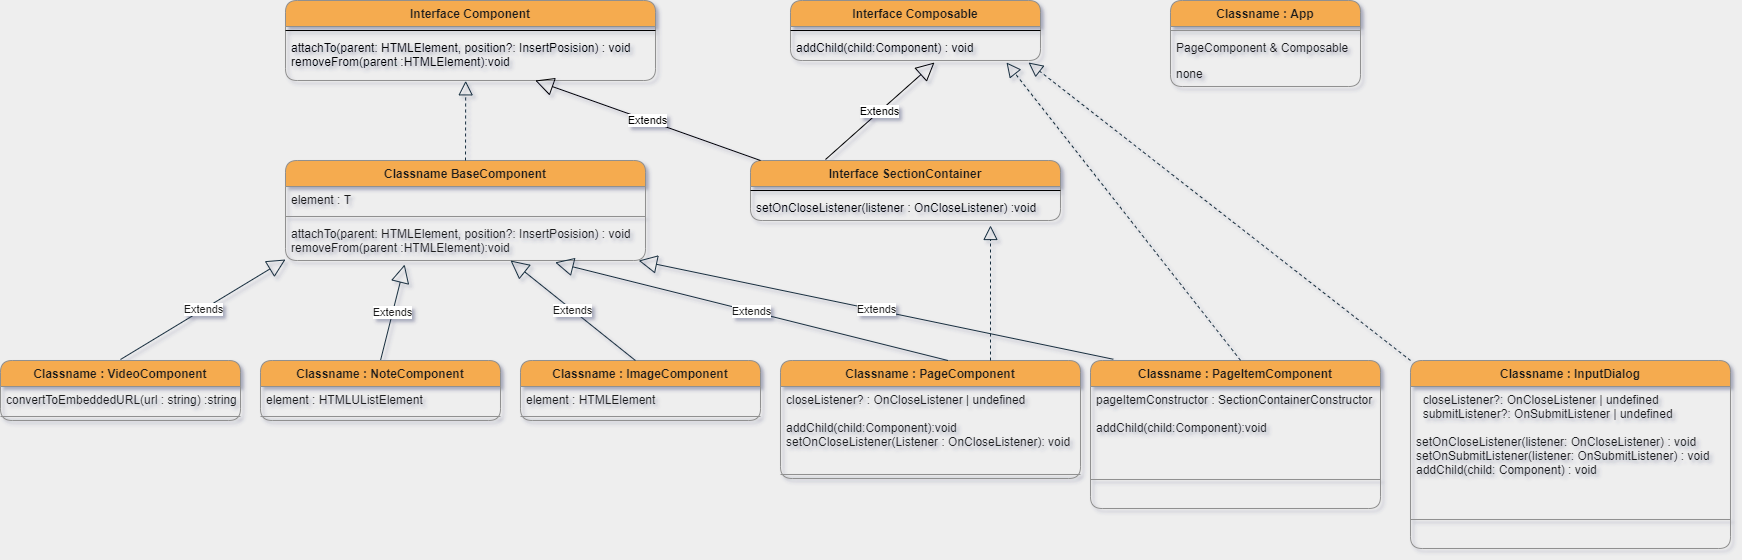

The diagram above was exported from draw.io. Its source (the exported page's mxGraphModel, read from the mxfile embedded in the PNG):
<mxGraphModel dx="2427" dy="981" grid="1" gridSize="10" guides="1" tooltips="1" connect="1" arrows="1" fold="1" page="1" pageScale="1" pageWidth="827" pageHeight="1169" background="#EEEEEE" math="0" shadow="1">
  <root>
    <mxCell id="0" />
    <mxCell id="1" parent="0" />
    <mxCell id="kt2ZJzvy34004zf3-uJq-3" value="Classname : App" style="swimlane;fontStyle=1;align=center;verticalAlign=top;childLayout=stackLayout;horizontal=1;startSize=26;horizontalStack=0;resizeParent=1;resizeParentMax=0;resizeLast=0;collapsible=1;marginBottom=0;rounded=1;strokeColor=#909090;fillColor=#F5AB50;fontColor=#1A1A1A;" parent="1" vertex="1">
      <mxGeometry x="540" y="40" width="190" height="86" as="geometry" />
    </mxCell>
    <mxCell id="kt2ZJzvy34004zf3-uJq-5" value="" style="line;strokeWidth=1;fillColor=none;align=left;verticalAlign=middle;spacingTop=-1;spacingLeft=3;spacingRight=3;rotatable=0;labelPosition=right;points=[];portConstraint=eastwest;strokeColor=#909090;fontColor=#1A1A1A;labelBackgroundColor=#EEEEEE;" parent="kt2ZJzvy34004zf3-uJq-3" vertex="1">
      <mxGeometry y="26" width="190" height="8" as="geometry" />
    </mxCell>
    <mxCell id="kt2ZJzvy34004zf3-uJq-4" value="PageComponent &amp; Composable" style="text;strokeColor=none;fillColor=none;align=left;verticalAlign=top;spacingLeft=4;spacingRight=4;overflow=hidden;rotatable=0;points=[[0,0.5],[1,0.5]];portConstraint=eastwest;fontColor=#1A1A1A;" parent="kt2ZJzvy34004zf3-uJq-3" vertex="1">
      <mxGeometry y="34" width="190" height="26" as="geometry" />
    </mxCell>
    <mxCell id="kt2ZJzvy34004zf3-uJq-6" value="none" style="text;strokeColor=none;fillColor=none;align=left;verticalAlign=top;spacingLeft=4;spacingRight=4;overflow=hidden;rotatable=0;points=[[0,0.5],[1,0.5]];portConstraint=eastwest;fontColor=#1A1A1A;" parent="kt2ZJzvy34004zf3-uJq-3" vertex="1">
      <mxGeometry y="60" width="190" height="26" as="geometry" />
    </mxCell>
    <mxCell id="kt2ZJzvy34004zf3-uJq-7" value="Classname : VideoComponent" style="swimlane;fontStyle=1;align=center;verticalAlign=top;childLayout=stackLayout;horizontal=1;startSize=26;horizontalStack=0;resizeParent=1;resizeParentMax=0;resizeLast=0;collapsible=1;marginBottom=0;rounded=1;strokeColor=#909090;fillColor=#F5AB50;fontColor=#1A1A1A;" parent="1" vertex="1">
      <mxGeometry x="-630" y="400" width="240" height="60" as="geometry" />
    </mxCell>
    <mxCell id="kt2ZJzvy34004zf3-uJq-8" value="convertToEmbeddedURL(url : string) :string" style="text;strokeColor=none;fillColor=none;align=left;verticalAlign=top;spacingLeft=4;spacingRight=4;overflow=hidden;rotatable=0;points=[[0,0.5],[1,0.5]];portConstraint=eastwest;fontColor=#1A1A1A;" parent="kt2ZJzvy34004zf3-uJq-7" vertex="1">
      <mxGeometry y="26" width="240" height="26" as="geometry" />
    </mxCell>
    <mxCell id="kt2ZJzvy34004zf3-uJq-9" value="" style="line;strokeWidth=1;fillColor=none;align=left;verticalAlign=middle;spacingTop=-1;spacingLeft=3;spacingRight=3;rotatable=0;labelPosition=right;points=[];portConstraint=eastwest;strokeColor=#909090;fontColor=#1A1A1A;labelBackgroundColor=#EEEEEE;" parent="kt2ZJzvy34004zf3-uJq-7" vertex="1">
      <mxGeometry y="52" width="240" height="8" as="geometry" />
    </mxCell>
    <mxCell id="DSmMZnyoT8cS_qyygut0-5" value="Classname : ImageComponent" style="swimlane;fontStyle=1;align=center;verticalAlign=top;childLayout=stackLayout;horizontal=1;startSize=26;horizontalStack=0;resizeParent=1;resizeParentMax=0;resizeLast=0;collapsible=1;marginBottom=0;rounded=1;strokeColor=#909090;fillColor=#F5AB50;fontColor=#1A1A1A;" parent="1" vertex="1">
      <mxGeometry x="-110" y="400" width="240" height="60" as="geometry" />
    </mxCell>
    <mxCell id="DSmMZnyoT8cS_qyygut0-6" value="element : HTMLElement" style="text;strokeColor=none;fillColor=none;align=left;verticalAlign=top;spacingLeft=4;spacingRight=4;overflow=hidden;rotatable=0;points=[[0,0.5],[1,0.5]];portConstraint=eastwest;fontColor=#1A1A1A;" parent="DSmMZnyoT8cS_qyygut0-5" vertex="1">
      <mxGeometry y="26" width="240" height="26" as="geometry" />
    </mxCell>
    <mxCell id="DSmMZnyoT8cS_qyygut0-7" value="" style="line;strokeWidth=1;fillColor=none;align=left;verticalAlign=middle;spacingTop=-1;spacingLeft=3;spacingRight=3;rotatable=0;labelPosition=right;points=[];portConstraint=eastwest;strokeColor=#909090;fontColor=#1A1A1A;labelBackgroundColor=#EEEEEE;" parent="DSmMZnyoT8cS_qyygut0-5" vertex="1">
      <mxGeometry y="52" width="240" height="8" as="geometry" />
    </mxCell>
    <mxCell id="jH6kBn1-aOrJlWc1elV9-2" value="Classname BaseComponent" style="swimlane;fontStyle=1;align=center;verticalAlign=top;childLayout=stackLayout;horizontal=1;startSize=26;horizontalStack=0;resizeParent=1;resizeParentMax=0;resizeLast=0;collapsible=1;marginBottom=0;fillColor=#F5AB50;strokeColor=#909090;fontColor=#1A1A1A;rounded=1;" parent="1" vertex="1">
      <mxGeometry x="-345" y="200" width="360" height="100" as="geometry" />
    </mxCell>
    <mxCell id="jH6kBn1-aOrJlWc1elV9-3" value="element : T" style="text;strokeColor=none;fillColor=none;align=left;verticalAlign=top;spacingLeft=4;spacingRight=4;overflow=hidden;rotatable=0;points=[[0,0.5],[1,0.5]];portConstraint=eastwest;fontColor=#1A1A1A;" parent="jH6kBn1-aOrJlWc1elV9-2" vertex="1">
      <mxGeometry y="26" width="360" height="26" as="geometry" />
    </mxCell>
    <mxCell id="jH6kBn1-aOrJlWc1elV9-4" value="" style="line;strokeWidth=1;fillColor=none;align=left;verticalAlign=middle;spacingTop=-1;spacingLeft=3;spacingRight=3;rotatable=0;labelPosition=right;points=[];portConstraint=eastwest;labelBackgroundColor=#EEEEEE;strokeColor=#909090;fontColor=#1A1A1A;" parent="jH6kBn1-aOrJlWc1elV9-2" vertex="1">
      <mxGeometry y="52" width="360" height="8" as="geometry" />
    </mxCell>
    <mxCell id="jH6kBn1-aOrJlWc1elV9-5" value="attachTo(parent: HTMLElement, position?: InsertPosision) : void&#10;removeFrom(parent :HTMLElement):void" style="text;strokeColor=none;fillColor=none;align=left;verticalAlign=top;spacingLeft=4;spacingRight=4;overflow=hidden;rotatable=0;points=[[0,0.5],[1,0.5]];portConstraint=eastwest;fontColor=#1A1A1A;" parent="jH6kBn1-aOrJlWc1elV9-2" vertex="1">
      <mxGeometry y="60" width="360" height="40" as="geometry" />
    </mxCell>
    <mxCell id="jH6kBn1-aOrJlWc1elV9-10" value="Interface Component" style="swimlane;fontStyle=1;align=center;verticalAlign=top;childLayout=stackLayout;horizontal=1;startSize=26;horizontalStack=0;resizeParent=1;resizeParentMax=0;resizeLast=0;collapsible=1;marginBottom=0;rounded=1;sketch=0;fontColor=#1A1A1A;strokeColor=#909090;fillColor=#F5AB50;" parent="1" vertex="1">
      <mxGeometry x="-345" y="40" width="370" height="80" as="geometry" />
    </mxCell>
    <mxCell id="jH6kBn1-aOrJlWc1elV9-12" value="" style="line;strokeWidth=1;fillColor=none;align=left;verticalAlign=middle;spacingTop=-1;spacingLeft=3;spacingRight=3;rotatable=0;labelPosition=right;points=[];portConstraint=eastwest;" parent="jH6kBn1-aOrJlWc1elV9-10" vertex="1">
      <mxGeometry y="26" width="370" height="8" as="geometry" />
    </mxCell>
    <mxCell id="jH6kBn1-aOrJlWc1elV9-13" value="attachTo(parent: HTMLElement, position?: InsertPosision) : void&#10;removeFrom(parent :HTMLElement):void" style="text;strokeColor=none;fillColor=none;align=left;verticalAlign=top;spacingLeft=4;spacingRight=4;overflow=hidden;rotatable=0;points=[[0,0.5],[1,0.5]];portConstraint=eastwest;" parent="jH6kBn1-aOrJlWc1elV9-10" vertex="1">
      <mxGeometry y="34" width="370" height="46" as="geometry" />
    </mxCell>
    <mxCell id="jH6kBn1-aOrJlWc1elV9-19" value="" style="endArrow=block;dashed=1;endFill=0;endSize=12;html=1;fontColor=#1A1A1A;strokeColor=#182E3E;exitX=0.5;exitY=0;exitDx=0;exitDy=0;entryX=0.487;entryY=1.007;entryDx=0;entryDy=0;entryPerimeter=0;" parent="1" source="jH6kBn1-aOrJlWc1elV9-2" target="jH6kBn1-aOrJlWc1elV9-13" edge="1">
      <mxGeometry width="160" relative="1" as="geometry">
        <mxPoint x="-435" y="200" as="sourcePoint" />
        <mxPoint x="-170.5" y="100" as="targetPoint" />
      </mxGeometry>
    </mxCell>
    <mxCell id="jH6kBn1-aOrJlWc1elV9-20" value="Extends" style="endArrow=block;endSize=16;endFill=0;html=1;fontColor=#1A1A1A;strokeColor=#182E3E;entryX=0;entryY=0.975;entryDx=0;entryDy=0;entryPerimeter=0;" parent="1" target="jH6kBn1-aOrJlWc1elV9-5" edge="1">
      <mxGeometry width="160" relative="1" as="geometry">
        <mxPoint x="-510" y="399" as="sourcePoint" />
        <mxPoint x="-310" y="290" as="targetPoint" />
      </mxGeometry>
    </mxCell>
    <mxCell id="jH6kBn1-aOrJlWc1elV9-21" value="Extends" style="endArrow=block;endSize=16;endFill=0;html=1;fontColor=#1A1A1A;strokeColor=#182E3E;entryX=0.331;entryY=1.1;entryDx=0;entryDy=0;entryPerimeter=0;exitX=0.5;exitY=0;exitDx=0;exitDy=0;" parent="1" source="973JW5aD_PqbseMbBoT0-1" target="jH6kBn1-aOrJlWc1elV9-5" edge="1">
      <mxGeometry width="160" relative="1" as="geometry">
        <mxPoint x="-110" y="400" as="sourcePoint" />
        <mxPoint x="-234.92000000000007" y="288.00199999999995" as="targetPoint" />
      </mxGeometry>
    </mxCell>
    <mxCell id="973JW5aD_PqbseMbBoT0-1" value="Classname : NoteComponent" style="swimlane;fontStyle=1;align=center;verticalAlign=top;childLayout=stackLayout;horizontal=1;startSize=26;horizontalStack=0;resizeParent=1;resizeParentMax=0;resizeLast=0;collapsible=1;marginBottom=0;rounded=1;strokeColor=#909090;fillColor=#F5AB50;fontColor=#1A1A1A;" parent="1" vertex="1">
      <mxGeometry x="-370" y="400" width="240" height="60" as="geometry" />
    </mxCell>
    <mxCell id="973JW5aD_PqbseMbBoT0-2" value="element : HTMLUListElement" style="text;strokeColor=none;fillColor=none;align=left;verticalAlign=top;spacingLeft=4;spacingRight=4;overflow=hidden;rotatable=0;points=[[0,0.5],[1,0.5]];portConstraint=eastwest;fontColor=#1A1A1A;" parent="973JW5aD_PqbseMbBoT0-1" vertex="1">
      <mxGeometry y="26" width="240" height="26" as="geometry" />
    </mxCell>
    <mxCell id="973JW5aD_PqbseMbBoT0-3" value="" style="line;strokeWidth=1;fillColor=none;align=left;verticalAlign=middle;spacingTop=-1;spacingLeft=3;spacingRight=3;rotatable=0;labelPosition=right;points=[];portConstraint=eastwest;strokeColor=#909090;fontColor=#1A1A1A;labelBackgroundColor=#EEEEEE;" parent="973JW5aD_PqbseMbBoT0-1" vertex="1">
      <mxGeometry y="52" width="240" height="8" as="geometry" />
    </mxCell>
    <mxCell id="973JW5aD_PqbseMbBoT0-4" value="Classname : PageComponent" style="swimlane;fontStyle=1;align=center;verticalAlign=top;childLayout=stackLayout;horizontal=1;startSize=26;horizontalStack=0;resizeParent=1;resizeParentMax=0;resizeLast=0;collapsible=1;marginBottom=0;rounded=1;strokeColor=#909090;fillColor=#F5AB50;fontColor=#1A1A1A;" parent="1" vertex="1">
      <mxGeometry x="150" y="400" width="300" height="118" as="geometry" />
    </mxCell>
    <mxCell id="973JW5aD_PqbseMbBoT0-5" value="closeListener? : OnCloseListener | undefined&#10;&#10;addChild(child:Component):void&#10;setOnCloseListener(Listener : OnCloseListener): void" style="text;strokeColor=none;fillColor=none;align=left;verticalAlign=top;spacingLeft=4;spacingRight=4;overflow=hidden;rotatable=0;points=[[0,0.5],[1,0.5]];portConstraint=eastwest;fontColor=#1A1A1A;" parent="973JW5aD_PqbseMbBoT0-4" vertex="1">
      <mxGeometry y="26" width="300" height="84" as="geometry" />
    </mxCell>
    <mxCell id="973JW5aD_PqbseMbBoT0-6" value="" style="line;strokeWidth=1;fillColor=none;align=left;verticalAlign=middle;spacingTop=-1;spacingLeft=3;spacingRight=3;rotatable=0;labelPosition=right;points=[];portConstraint=eastwest;strokeColor=#909090;fontColor=#1A1A1A;labelBackgroundColor=#EEEEEE;" parent="973JW5aD_PqbseMbBoT0-4" vertex="1">
      <mxGeometry y="110" width="300" height="8" as="geometry" />
    </mxCell>
    <mxCell id="973JW5aD_PqbseMbBoT0-7" value="Extends" style="endArrow=block;endSize=16;endFill=0;html=1;fontColor=#1A1A1A;strokeColor=#182E3E;entryX=0.625;entryY=1;entryDx=0;entryDy=0;entryPerimeter=0;" parent="1" target="jH6kBn1-aOrJlWc1elV9-5" edge="1">
      <mxGeometry width="160" relative="1" as="geometry">
        <mxPoint x="4.920000000000016" y="400" as="sourcePoint" />
        <mxPoint x="-120.00000000000006" y="288.00199999999995" as="targetPoint" />
      </mxGeometry>
    </mxCell>
    <mxCell id="973JW5aD_PqbseMbBoT0-8" value="Extends" style="endArrow=block;endSize=16;endFill=0;html=1;fontColor=#1A1A1A;strokeColor=#182E3E;entryX=0.749;entryY=1.048;entryDx=0;entryDy=0;entryPerimeter=0;" parent="1" target="jH6kBn1-aOrJlWc1elV9-5" edge="1">
      <mxGeometry width="160" relative="1" as="geometry">
        <mxPoint x="317.46" y="400" as="sourcePoint" />
        <mxPoint x="642.5400000000001" y="292" as="targetPoint" />
      </mxGeometry>
    </mxCell>
    <mxCell id="Pw8SQhIOo_SQpW02Btnl-1" value="Classname : PageItemComponent" style="swimlane;fontStyle=1;align=center;verticalAlign=top;childLayout=stackLayout;horizontal=1;startSize=26;horizontalStack=0;resizeParent=1;resizeParentMax=0;resizeLast=0;collapsible=1;marginBottom=0;rounded=1;strokeColor=#909090;fillColor=#F5AB50;fontColor=#1A1A1A;" parent="1" vertex="1">
      <mxGeometry x="460" y="400" width="290" height="148" as="geometry" />
    </mxCell>
    <mxCell id="Pw8SQhIOo_SQpW02Btnl-2" value="pageItemConstructor : SectionContainerConstructor&#10;&#10;addChild(child:Component):void" style="text;strokeColor=none;fillColor=none;align=left;verticalAlign=top;spacingLeft=4;spacingRight=4;overflow=hidden;rotatable=0;points=[[0,0.5],[1,0.5]];portConstraint=eastwest;fontColor=#1A1A1A;" parent="Pw8SQhIOo_SQpW02Btnl-1" vertex="1">
      <mxGeometry y="26" width="290" height="64" as="geometry" />
    </mxCell>
    <mxCell id="Pw8SQhIOo_SQpW02Btnl-3" value="" style="line;strokeWidth=1;fillColor=none;align=left;verticalAlign=middle;spacingTop=-1;spacingLeft=3;spacingRight=3;rotatable=0;labelPosition=right;points=[];portConstraint=eastwest;strokeColor=#909090;fontColor=#1A1A1A;labelBackgroundColor=#EEEEEE;" parent="Pw8SQhIOo_SQpW02Btnl-1" vertex="1">
      <mxGeometry y="90" width="290" height="58" as="geometry" />
    </mxCell>
    <mxCell id="Pw8SQhIOo_SQpW02Btnl-4" value="Extends" style="endArrow=block;endSize=16;endFill=0;html=1;fontColor=#1A1A1A;strokeColor=#182E3E;entryX=0.981;entryY=1.002;entryDx=0;entryDy=0;entryPerimeter=0;" parent="1" target="jH6kBn1-aOrJlWc1elV9-5" edge="1">
      <mxGeometry width="160" relative="1" as="geometry">
        <mxPoint x="482.8200000000005" y="398.75" as="sourcePoint" />
        <mxPoint x="89.99999999999989" y="285.99800000000005" as="targetPoint" />
      </mxGeometry>
    </mxCell>
    <mxCell id="Pw8SQhIOo_SQpW02Btnl-5" value="Interface SectionContainer" style="swimlane;fontStyle=1;align=center;verticalAlign=top;childLayout=stackLayout;horizontal=1;startSize=26;horizontalStack=0;resizeParent=1;resizeParentMax=0;resizeLast=0;collapsible=1;marginBottom=0;rounded=1;sketch=0;fontColor=#1A1A1A;strokeColor=#909090;fillColor=#F5AB50;" parent="1" vertex="1">
      <mxGeometry x="120" y="200" width="310" height="60" as="geometry" />
    </mxCell>
    <mxCell id="Pw8SQhIOo_SQpW02Btnl-6" value="" style="line;strokeWidth=1;fillColor=none;align=left;verticalAlign=middle;spacingTop=-1;spacingLeft=3;spacingRight=3;rotatable=0;labelPosition=right;points=[];portConstraint=eastwest;" parent="Pw8SQhIOo_SQpW02Btnl-5" vertex="1">
      <mxGeometry y="26" width="310" height="8" as="geometry" />
    </mxCell>
    <mxCell id="Pw8SQhIOo_SQpW02Btnl-7" value="setOnCloseListener(listener : OnCloseListener) :void" style="text;strokeColor=none;fillColor=none;align=left;verticalAlign=top;spacingLeft=4;spacingRight=4;overflow=hidden;rotatable=0;points=[[0,0.5],[1,0.5]];portConstraint=eastwest;" parent="Pw8SQhIOo_SQpW02Btnl-5" vertex="1">
      <mxGeometry y="34" width="310" height="26" as="geometry" />
    </mxCell>
    <mxCell id="Pw8SQhIOo_SQpW02Btnl-8" value="" style="endArrow=block;dashed=1;endFill=0;endSize=12;html=1;fontColor=#1A1A1A;strokeColor=#182E3E;exitX=0.5;exitY=0;exitDx=0;exitDy=0;entryX=0.864;entryY=1.077;entryDx=0;entryDy=0;entryPerimeter=0;" parent="1" target="VDLJ7xSKRrIxiKV1B1Vk-3" edge="1">
      <mxGeometry width="160" relative="1" as="geometry">
        <mxPoint x="610" y="399.82" as="sourcePoint" />
        <mxPoint x="610.19" y="300.002" as="targetPoint" />
      </mxGeometry>
    </mxCell>
    <mxCell id="Pw8SQhIOo_SQpW02Btnl-9" value="" style="endArrow=block;dashed=1;endFill=0;endSize=12;html=1;fontColor=#1A1A1A;strokeColor=#182E3E;exitX=0.5;exitY=0;exitDx=0;exitDy=0;" parent="1" edge="1">
      <mxGeometry width="160" relative="1" as="geometry">
        <mxPoint x="360" y="400" as="sourcePoint" />
        <mxPoint x="360" y="265" as="targetPoint" />
      </mxGeometry>
    </mxCell>
    <mxCell id="VDLJ7xSKRrIxiKV1B1Vk-1" value="Interface Composable" style="swimlane;fontStyle=1;align=center;verticalAlign=top;childLayout=stackLayout;horizontal=1;startSize=26;horizontalStack=0;resizeParent=1;resizeParentMax=0;resizeLast=0;collapsible=1;marginBottom=0;rounded=1;sketch=0;fontColor=#1A1A1A;strokeColor=#909090;fillColor=#F5AB50;" parent="1" vertex="1">
      <mxGeometry x="160" y="40" width="250" height="60" as="geometry" />
    </mxCell>
    <mxCell id="VDLJ7xSKRrIxiKV1B1Vk-2" value="" style="line;strokeWidth=1;fillColor=none;align=left;verticalAlign=middle;spacingTop=-1;spacingLeft=3;spacingRight=3;rotatable=0;labelPosition=right;points=[];portConstraint=eastwest;" parent="VDLJ7xSKRrIxiKV1B1Vk-1" vertex="1">
      <mxGeometry y="26" width="250" height="8" as="geometry" />
    </mxCell>
    <mxCell id="VDLJ7xSKRrIxiKV1B1Vk-3" value="addChild(child:Component) : void" style="text;strokeColor=none;fillColor=none;align=left;verticalAlign=top;spacingLeft=4;spacingRight=4;overflow=hidden;rotatable=0;points=[[0,0.5],[1,0.5]];portConstraint=eastwest;" parent="VDLJ7xSKRrIxiKV1B1Vk-1" vertex="1">
      <mxGeometry y="34" width="250" height="26" as="geometry" />
    </mxCell>
    <mxCell id="VDLJ7xSKRrIxiKV1B1Vk-4" value="Extends" style="endArrow=block;endSize=16;endFill=0;html=1;entryX=0.576;entryY=1.077;entryDx=0;entryDy=0;entryPerimeter=0;" parent="1" target="VDLJ7xSKRrIxiKV1B1Vk-3" edge="1">
      <mxGeometry width="160" relative="1" as="geometry">
        <mxPoint x="195" y="199" as="sourcePoint" />
        <mxPoint x="355" y="199" as="targetPoint" />
      </mxGeometry>
    </mxCell>
    <mxCell id="VDLJ7xSKRrIxiKV1B1Vk-5" value="Extends" style="endArrow=block;endSize=16;endFill=0;html=1;" parent="1" target="jH6kBn1-aOrJlWc1elV9-13" edge="1">
      <mxGeometry width="160" relative="1" as="geometry">
        <mxPoint x="130" y="200" as="sourcePoint" />
        <mxPoint x="239" y="103.00199999999995" as="targetPoint" />
      </mxGeometry>
    </mxCell>
    <mxCell id="rmUX3rgND3tnSsOPZoYm-1" value="Classname : InputDialog" style="swimlane;fontStyle=1;align=center;verticalAlign=top;childLayout=stackLayout;horizontal=1;startSize=26;horizontalStack=0;resizeParent=1;resizeParentMax=0;resizeLast=0;collapsible=1;marginBottom=0;rounded=1;strokeColor=#909090;fillColor=#F5AB50;fontColor=#1A1A1A;" vertex="1" parent="1">
      <mxGeometry x="780" y="400" width="320" height="188" as="geometry" />
    </mxCell>
    <mxCell id="rmUX3rgND3tnSsOPZoYm-2" value="  closeListener?: OnCloseListener | undefined&#10;  submitListener?: OnSubmitListener | undefined&#10;&#10;setOnCloseListener(listener: OnCloseListener) : void&#10;setOnSubmitListener(listener: OnSubmitListener) : void&#10;addChild(child: Component) : void" style="text;strokeColor=none;fillColor=none;align=left;verticalAlign=top;spacingLeft=4;spacingRight=4;overflow=hidden;rotatable=0;points=[[0,0.5],[1,0.5]];portConstraint=eastwest;fontColor=#1A1A1A;" vertex="1" parent="rmUX3rgND3tnSsOPZoYm-1">
      <mxGeometry y="26" width="320" height="104" as="geometry" />
    </mxCell>
    <mxCell id="rmUX3rgND3tnSsOPZoYm-3" value="" style="line;strokeWidth=1;fillColor=none;align=left;verticalAlign=middle;spacingTop=-1;spacingLeft=3;spacingRight=3;rotatable=0;labelPosition=right;points=[];portConstraint=eastwest;strokeColor=#909090;fontColor=#1A1A1A;labelBackgroundColor=#EEEEEE;" vertex="1" parent="rmUX3rgND3tnSsOPZoYm-1">
      <mxGeometry y="130" width="320" height="58" as="geometry" />
    </mxCell>
    <mxCell id="rmUX3rgND3tnSsOPZoYm-4" value="" style="endArrow=block;dashed=1;endFill=0;endSize=12;html=1;fontColor=#1A1A1A;strokeColor=#182E3E;exitX=0.5;exitY=0;exitDx=0;exitDy=0;entryX=0.952;entryY=1.077;entryDx=0;entryDy=0;entryPerimeter=0;" edge="1" parent="1" target="VDLJ7xSKRrIxiKV1B1Vk-3">
      <mxGeometry width="160" relative="1" as="geometry">
        <mxPoint x="780" y="399.99999999999994" as="sourcePoint" />
        <mxPoint x="546" y="102.18199999999996" as="targetPoint" />
      </mxGeometry>
    </mxCell>
  </root>
</mxGraphModel>